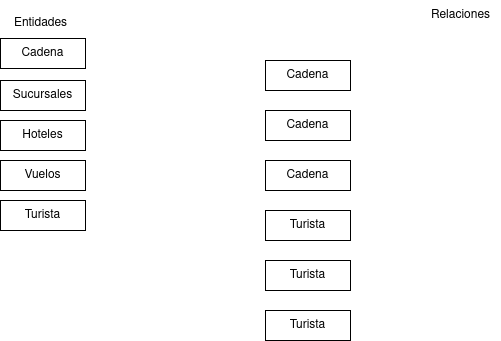

The diagram above was exported from draw.io. Its source (the exported page's mxGraphModel, read from the mxfile embedded in the PNG):
<mxGraphModel dx="586" dy="908" grid="1" gridSize="10" guides="1" tooltips="1" connect="1" arrows="1" fold="1" page="1" pageScale="1" pageWidth="827" pageHeight="1169" math="0" shadow="0">
  <root>
    <mxCell id="0" />
    <mxCell id="1" parent="0" />
    <mxCell id="qQi-SwTUzi_0oozawwTb-1" value="&lt;div&gt;Entidades&lt;/div&gt;" style="text;html=1;align=center;verticalAlign=middle;resizable=0;points=[];autosize=1;strokeColor=none;fillColor=none;" vertex="1" parent="1">
      <mxGeometry x="55" y="28" width="80" height="30" as="geometry" />
    </mxCell>
    <mxCell id="qQi-SwTUzi_0oozawwTb-2" value="Sucursales" style="rounded=0;whiteSpace=wrap;html=1;" vertex="1" parent="1">
      <mxGeometry x="55" y="100" width="85" height="30" as="geometry" />
    </mxCell>
    <mxCell id="qQi-SwTUzi_0oozawwTb-3" value="Hoteles" style="rounded=0;whiteSpace=wrap;html=1;" vertex="1" parent="1">
      <mxGeometry x="55" y="140" width="85" height="30" as="geometry" />
    </mxCell>
    <mxCell id="qQi-SwTUzi_0oozawwTb-4" value="Vuelos" style="rounded=0;whiteSpace=wrap;html=1;" vertex="1" parent="1">
      <mxGeometry x="55" y="180" width="85" height="30" as="geometry" />
    </mxCell>
    <mxCell id="qQi-SwTUzi_0oozawwTb-5" value="Turista" style="rounded=0;whiteSpace=wrap;html=1;" vertex="1" parent="1">
      <mxGeometry x="55" y="220" width="85" height="30" as="geometry" />
    </mxCell>
    <mxCell id="qQi-SwTUzi_0oozawwTb-7" value="Relaciones" style="text;html=1;align=center;verticalAlign=middle;resizable=0;points=[];autosize=1;strokeColor=none;fillColor=none;" vertex="1" parent="1">
      <mxGeometry x="475" y="20" width="80" height="30" as="geometry" />
    </mxCell>
    <mxCell id="qQi-SwTUzi_0oozawwTb-8" value="Cadena" style="rounded=0;whiteSpace=wrap;html=1;" vertex="1" parent="1">
      <mxGeometry x="55" y="58" width="85" height="30" as="geometry" />
    </mxCell>
    <mxCell id="qQi-SwTUzi_0oozawwTb-10" value="Cadena" style="rounded=0;whiteSpace=wrap;html=1;" vertex="1" parent="1">
      <mxGeometry x="320" y="80" width="85" height="30" as="geometry" />
    </mxCell>
    <mxCell id="qQi-SwTUzi_0oozawwTb-11" value="Cadena" style="rounded=0;whiteSpace=wrap;html=1;" vertex="1" parent="1">
      <mxGeometry x="320" y="130" width="85" height="30" as="geometry" />
    </mxCell>
    <mxCell id="qQi-SwTUzi_0oozawwTb-12" value="Cadena" style="rounded=0;whiteSpace=wrap;html=1;" vertex="1" parent="1">
      <mxGeometry x="320" y="180" width="85" height="30" as="geometry" />
    </mxCell>
    <mxCell id="qQi-SwTUzi_0oozawwTb-14" value="Turista" style="rounded=0;whiteSpace=wrap;html=1;" vertex="1" parent="1">
      <mxGeometry x="320" y="230" width="85" height="30" as="geometry" />
    </mxCell>
    <mxCell id="qQi-SwTUzi_0oozawwTb-15" value="Turista" style="rounded=0;whiteSpace=wrap;html=1;" vertex="1" parent="1">
      <mxGeometry x="320" y="280" width="85" height="30" as="geometry" />
    </mxCell>
    <mxCell id="qQi-SwTUzi_0oozawwTb-16" value="Turista" style="rounded=0;whiteSpace=wrap;html=1;" vertex="1" parent="1">
      <mxGeometry x="320" y="330" width="85" height="30" as="geometry" />
    </mxCell>
  </root>
</mxGraphModel>